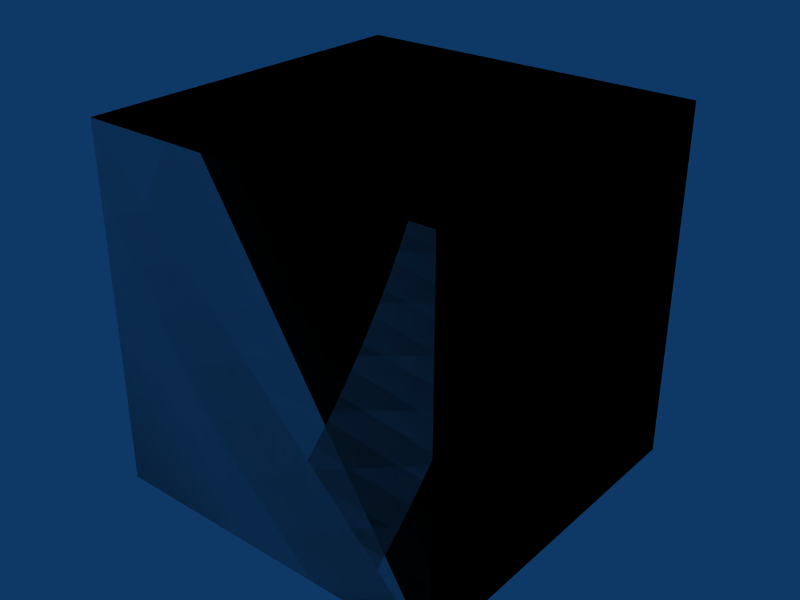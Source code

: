 # Source: box-3x3x3.blend  (saved by Blender 2.49.2; exported with 4.5.12 LTS)
import bpy
from mathutils import Matrix  # noqa: F401  (used for matrix-valued properties, if any)

bpy.ops.wm.read_factory_settings(use_empty=True)
scene = bpy.context.scene
scene.name = 'Scene'

# ---- collections
col_collection_1 = bpy.data.collections.new('Collection 1'); scene.collection.children.link(col_collection_1)

# ---- materials (node trees are filled in below, after node groups)
mat_concrete = bpy.data.materials.new('Concrete')

# ---- material node trees

# ---- world
world_world = bpy.data.worlds.new('World'); scene.world = world_world
world_world.color = (0.05656, 0.2208, 0.4)
world_world.use_sun_shadow = False
world_world.sun_shadow_jitter_overblur = 0.0
world_world.cycles.sampling_method = 'MANUAL'
world_world.cycles.sample_map_resolution = 256

# ---- meshes
me_cube_002 = bpy.data.meshes.new('Cube.002')
me_cube_002.from_pydata([(3.0, 3.0, 0.0), (3.0, 0.0, 0.0), (-5.96e-08, 8.941e-08, 0.0), (1.788e-07, 3.0, 0.0), (3.0, 3.0, 3.0), (3.0, -2.98e-07, 3.0), (-1.788e-07, 1.788e-07, 3.0), (2.98e-08, 3.0, 3.0), (2.98e-08, 3.0, 3.0), (-1.788e-07, 1.788e-07, 3.0), (3.0, -2.98e-07, 3.0), (3.0, 3.0, 3.0), (1.788e-07, 3.0, 0.0), (-5.96e-08, 8.941e-08, 0.0), (3.0, 0.0, 0.0), (3.0, 3.0, 0.0), (2.98e-08, 3.0, 3.0), (-1.788e-07, 1.788e-07, 3.0), (3.0, -2.98e-07, 3.0), (3.0, 3.0, 3.0), (1.788e-07, 3.0, 0.0), (-5.96e-08, 8.941e-08, 0.0), (3.0, 0.0, 0.0), (3.0, 3.0, 0.0)], [], [(0, 4, 5, 1), (2, 6, 7, 3), (11, 8, 9, 10), (15, 14, 13, 12), (19, 23, 20, 16), (22, 18, 17, 21)])
_uv = me_cube_002.uv_layers.new(name='UVTex')
_uv.uv.foreach_set('vector', [3.0, 0.0, 3.0, 3.0, 0.0, 3.0, 2.98e-07, 0.0, 23.0, 20.0, 23.0, 23.0, 20.0, 23.0, 20.0, 20.0, 8.0, 8.0, 5.0, 8.0, 5.0, 5.0, 8.0, 5.0, 10.0, 13.0, 10.0, 10.0, 13.0, 10.0, 13.0, 13.0, 25.0, 28.0, 25.0, 25.0, 28.0, 25.0, 28.0, 28.0, 18.0, 15.0, 18.0, 18.0, 15.0, 18.0, 15.0, 15.0])
me_cube_002.materials.append(mat_concrete)
me_cube_002.use_remesh_preserve_volume = False
me_cube_002.use_remesh_preserve_attributes = False
me_cube_002.use_mirror_vertex_groups = False
me_cube_002.update()
me_cube_001 = bpy.data.meshes.new('Cube.001')
me_cube_001.from_pydata([(3.0, 3.0, 0.0), (3.0, 0.0, 0.0), (-1.192e-07, 1.788e-07, 0.0), (3.576e-07, 3.0, 0.0), (3.0, 3.0, 3.0), (3.0, -5.96e-07, 3.0), (-3.576e-07, 3.576e-07, 3.0), (5.96e-08, 3.0, 3.0)], [], [(0, 1, 2, 3), (4, 7, 6, 5), (0, 4, 5, 1), (1, 5, 6, 2), (2, 6, 7, 3), (4, 0, 3, 7)])
me_cube_001.use_remesh_preserve_volume = False
me_cube_001.use_remesh_preserve_attributes = False
me_cube_001.use_mirror_vertex_groups = False
me_cube_001.update()

# ---- objects
ob_cube_002 = bpy.data.objects.new('Cube.002', me_cube_002)
ob_cube_001 = bpy.data.objects.new('Cube.001', me_cube_001)

# ---- transforms, parenting, visibility, modifiers, constraints
ob_cube_002.location = (0.0, 0.0, 0.0)
ob_cube_002.lock_rotations_4d = False
ob_cube_002.empty_display_type = 'ARROWS'
ob_cube_002.lineart.crease_threshold = 0.0
ob_cube_001.location = (0.0, 0.0, 0.0)
ob_cube_001.lock_rotations_4d = False
ob_cube_001.empty_display_type = 'ARROWS'
ob_cube_001.display_type = 'WIRE'
ob_cube_001.lineart.crease_threshold = 0.0

# ---- collection membership
col_collection_1.objects.link(ob_cube_002)
col_collection_1.objects.link(ob_cube_001)

# ---- scene / render settings (as saved in the file)
scene.frame_start = 1; scene.frame_end = 30; scene.frame_set(1)
scene.render.engine = 'BLENDER_EEVEE_NEXT'
scene.render.image_settings.file_format = 'JPEG'
scene.render.image_settings.color_mode = 'RGB'
scene.render.image_settings.compression = 90
scene.render.resolution_x = 800
scene.render.resolution_y = 600
scene.render.pixel_aspect_x = 100.0
scene.render.pixel_aspect_y = 100.0
scene.render.fps = 25
scene.render.dither_intensity = 0.0
scene.render.use_compositing = False
scene.render.use_sequencer = False
scene.render.bake_margin = 2
scene.render.bake_bias = 0.0
scene.render.use_stamp_time = False
scene.render.use_stamp_date = False
scene.render.use_stamp_frame = False
scene.render.use_stamp_camera = False
scene.render.use_stamp_scene = False
scene.render.use_stamp_filename = False
scene.render.use_stamp_render_time = False
scene.render.stamp_font_size = 0
scene.cycles.use_denoising = False
scene.cycles.samples = 10
scene.cycles.sampling_pattern = 'TABULATED_SOBOL'
scene.cycles.light_sampling_threshold = 0.0
scene.cycles.use_adaptive_sampling = False
scene.cycles.use_light_tree = False
scene.cycles.blur_glossy = 0.0
scene.cycles.volume_bounces = 1
scene.cycles.pixel_filter_type = 'GAUSSIAN'
scene.cycles.sample_clamp_indirect = 0.0
scene.view_settings.view_transform = 'Raw'
bpy.context.view_layer.update()

# ---- added for rendering (the .blend has no active camera): camera
cam_auto = bpy.data.cameras.new('AutoCamera')
cam_auto.lens = 50.0
cam_auto.sensor_width = 36.0
cam_auto.clip_end = 1000.0
ob_auto_camera = bpy.data.objects.new('AutoCamera', cam_auto)
scene.collection.objects.link(ob_auto_camera)
ob_auto_camera.location = (6.30761, -4.26913, 5.34609)
ob_auto_camera.rotation_euler = (1.09748, -7.21219e-08, 0.694738)
scene.camera = ob_auto_camera
bpy.context.view_layer.update()
